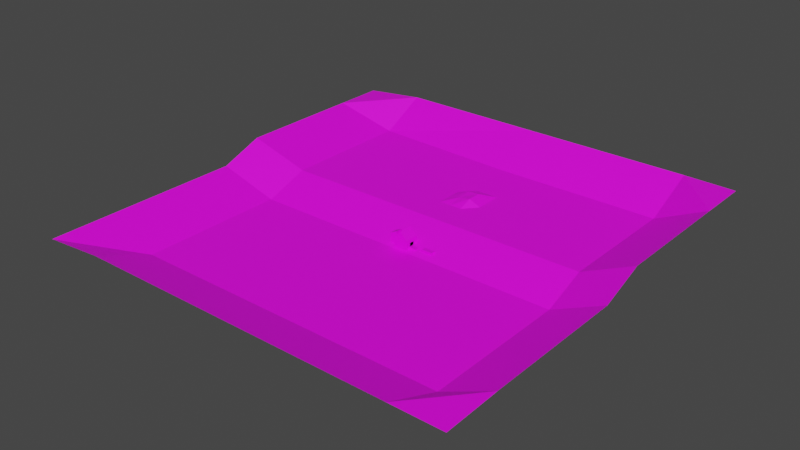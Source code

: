# Source: scenes.blend  (saved by Blender 3.4.6; exported with 4.5.12 LTS)
import bpy
from mathutils import Matrix  # noqa: F401  (used for matrix-valued properties, if any)

bpy.ops.wm.read_factory_settings(use_empty=True)
scene = bpy.context.scene
scene.name = 'Scene'

# ---- collections
col_done = bpy.data.collections.new('done'); scene.collection.children.link(col_done)
col_misc = bpy.data.collections.new('misc'); scene.collection.children.link(col_misc)

# ---- images (referenced by path relative to the original .blend; pixels are not part of the script)
import os
ASSET_DIR = os.environ.get("B2B_ASSET_DIR", "")  # directory of the original .blend (textures are referenced by path, not embedded)
HERE = os.path.dirname(os.path.abspath(__file__))  # packed textures are extracted next to this script under _unpacked/

def load_image(name, relpath, width, height, colorspace="sRGB"):
    """Load a texture the original file referenced (path relative to the .blend, or extracted next to this script)."""
    p = next((c for c in (os.path.join(HERE, relpath), os.path.join(ASSET_DIR, relpath)) if relpath and os.path.exists(c)), "")
    if p:
        img = bpy.data.images.load(p, check_existing=True)
        img.name = name
    else:  # same state as the original file: an image datablock whose file is absent (Cycles renders it pink)
        img = bpy.data.images.new(name, width, height)
        img.source = "FILE"
        img.filepath = "//" + (relpath or name)
    img.colorspace_settings.name = colorspace
    return img
img_atlas_png = load_image('atlas.png', 'atlas.png', 1024, 1024, 'sRGB')

# ---- materials (node trees are filled in below, after node groups)
mat_atlas = bpy.data.materials.new('atlas')
mat_atlas.use_transparent_shadow = False

# ---- material node trees
mat_atlas.use_nodes = True; mat_atlas.node_tree.nodes.clear()
_N = mat_atlas.node_tree.nodes; _L = mat_atlas.node_tree.links
n0 = _N.new('ShaderNodeBsdfPrincipled'); n0.name = 'Principled BSDF'; n0.location = (10, 300)
n0.distribution = 'GGX'
n0.subsurface_method = 'RANDOM_WALK_SKIN'
n0.inputs[3].default_value = 1.45
n0.inputs[27].default_value = (0.0, 0.0, 0.0, 1.0)
n0.inputs[28].default_value = 1.0
n1 = _N.new('ShaderNodeOutputMaterial'); n1.name = 'Material Output'; n1.location = (300, 300)
n2 = _N.new('ShaderNodeTexImage'); n2.name = 'Image Texture'; n2.location = (-280, 280)
n2.image = img_atlas_png
n2.interpolation = 'Closest'
_L.new(n0.outputs[0], n1.inputs[0])
_L.new(n2.outputs[0], n0.inputs[0])
n1.is_active_output = True

# ---- world
world_world = bpy.data.worlds.new('World'); scene.world = world_world
world_world.use_nodes = True; world_world.node_tree.nodes.clear()
_N = world_world.node_tree.nodes; _L = world_world.node_tree.links
n0 = _N.new('ShaderNodeOutputWorld'); n0.name = 'World Output'; n0.location = (300, 300)
n1 = _N.new('ShaderNodeBackground'); n1.name = 'Background'; n1.location = (10, 300)
n1.inputs[0].default_value = (0.05088, 0.05088, 0.05088, 1.0)
_L.new(n1.outputs[0], n0.inputs[0])
n0.is_active_output = True
world_world.color = (0.05088, 0.05088, 0.05088)
world_world.use_sun_shadow = False
world_world.sun_shadow_jitter_overblur = 0.0

# ---- meshes
me_plane_002 = bpy.data.meshes.new('Plane.002')
me_plane_002.from_pydata([(-62.34, -58.87, 4.931), (58.14, -58.87, 6.314), (-62.34, 59.62, 9.462), (58.14, 59.62, 11.22), (-62.34, 9.586, 9.462), (-5.695, -58.87, 6.314), (58.14, 9.586, 11.22), (-3.41, 59.62, 11.39), (-3.41, 9.586, 4.531), (-62.34, -2.45, 4.931), (58.14, -2.45, 6.687), (-5.695, -2.45, 0.0), (6.479, 59.62, 11.39), (6.479, 9.586, 4.531), (-3.41, 29.79, 4.531), (6.479, 29.79, 4.531), (-3.41, 18.24, 4.531), (6.479, 18.24, 4.531), (-3.41, 22.09, 4.531), (-3.41, 25.94, 4.531), (6.479, 22.09, 4.531), (6.479, 25.94, 4.531), (3.183, 29.79, 4.531), (-0.1139, 29.79, 4.531), (3.183, 18.24, 4.531), (-0.1139, 18.24, 4.531), (-0.1139, 22.09, 5.393), (-0.1139, 25.94, 5.694), (3.183, 22.09, 5.932), (3.183, 25.94, 5.925), (-44.77, 59.62, 11.39), (-45.03, -58.87, 6.314), (-44.77, 9.586, 4.531), (-45.03, -2.45, 0.0), (58.14, 44.99, 11.22), (-62.34, 45.44, 9.462), (-3.41, 44.8, 4.531), (6.479, 44.8, 4.531), (-44.77, 46.68, 4.531), (43.86, -58.87, 6.314), (43.86, -2.45, 0.0), (43.88, 59.62, 11.39), (43.88, 9.586, 4.531), (43.88, 44.96, 4.531), (-62.34, -43.06, 4.931), (58.14, -43.06, 6.687), (-5.695, -43.06, 0.0), (-45.03, -43.06, 0.0), (43.86, -43.06, 0.0), (58.14, 47.5, 11.22), (58.14, 3.568, 8.952), (58.14, -22.76, 6.687), (58.14, 27.29, 11.22)], [], [(43, 34, 49, 3, 41), (38, 36, 7, 30), (33, 11, 8, 32), (40, 10, 50, 6, 42), (48, 45, 51, 10, 40), (47, 46, 11, 33), (36, 37, 12, 7), (29, 21, 15, 22), (8, 13, 17, 24, 25, 16), (19, 27, 23, 14), (27, 29, 22, 23), (16, 25, 26, 18), (18, 26, 27, 19), (25, 24, 28, 26), (26, 28, 29, 27), (24, 17, 20, 28), (28, 20, 21, 29), (44, 47, 33, 9), (9, 33, 32, 4), (35, 38, 30, 2), (4, 32, 38, 35), (14, 23, 22, 15, 37, 36), (32, 8, 16, 18, 19, 14, 36, 38), (42, 6, 52, 34, 43), (13, 42, 43, 37, 15, 21, 20, 17), (46, 48, 40, 11), (11, 40, 42, 13, 8), (37, 43, 41, 12), (5, 39, 48, 46), (0, 31, 47, 44), (31, 5, 46, 47), (39, 1, 45, 48)])
_uv = me_plane_002.uv_layers.new(name='UVMap')
_uv.uv.foreach_set('vector', [0.5281, 0.5342, 0.5625, 0.5343, 0.5625, 0.5484, 0.5625, 0.5625, 0.5281, 0.5625, 0.02941, 0.5438, 0.2621, 0.5332, 0.2621, 0.5625, 0.02941, 0.5625, 0.02797, 0.2675, 0.2492, 0.2675, 0.2621, 0.3352, 0.02941, 0.3352, 0.5279, 0.2675, 0.5625, 0.2675, 0.5625, 0.3013, 0.5625, 0.3352, 0.5281, 0.3352, 0.5279, 0.03902, 0.5625, 0.03902, 0.5625, 0.1532, 0.5625, 0.2675, 0.5279, 0.2675, 0.02797, 0.03902, 0.2492, 0.03902, 0.2492, 0.2675, 0.02797, 0.2675, 0.2621, 0.5332, 0.3177, 0.5332, 0.3177, 0.5625, 0.2621, 0.5625, 0.2992, 0.4272, 0.3177, 0.4272, 0.3177, 0.4488, 0.2992, 0.4488, 0.2621, 0.3352, 0.3177, 0.3352, 0.3177, 0.3838, 0.2992, 0.3838, 0.2806, 0.3838, 0.2621, 0.3838, 0.2621, 0.4272, 0.2806, 0.4272, 0.2806, 0.4488, 0.2621, 0.4488, 0.2806, 0.4272, 0.2992, 0.4272, 0.2992, 0.4488, 0.2806, 0.4488, 0.2621, 0.3838, 0.2806, 0.3838, 0.2806, 0.4055, 0.2621, 0.4055, 0.2621, 0.4055, 0.2806, 0.4055, 0.2806, 0.4272, 0.2621, 0.4272, 0.2806, 0.3838, 0.2992, 0.3838, 0.2992, 0.4055, 0.2806, 0.4055, 0.2806, 0.4055, 0.2992, 0.4055, 0.2992, 0.4272, 0.2806, 0.4272, 0.2992, 0.3838, 0.3177, 0.3838, 0.3177, 0.4055, 0.2992, 0.4055, 0.2992, 0.4055, 0.3177, 0.4055, 0.3177, 0.4272, 0.2992, 0.4272, 0.0, 0.03902, 0.02797, 0.03902, 0.02797, 0.2675, 0.0, 0.2675, 0.0, 0.2675, 0.02797, 0.2675, 0.02941, 0.3352, 0.0, 0.3352, 0.0, 0.5369, 0.02941, 0.5438, 0.02941, 0.5625, 0.0, 0.5625, 0.0, 0.3352, 0.02941, 0.3352, 0.02941, 0.5438, 0.0, 0.5369, 0.2621, 0.4488, 0.2806, 0.4488, 0.2992, 0.4488, 0.3177, 0.4488, 0.3177, 0.5332, 0.2621, 0.5332, 0.02941, 0.3352, 0.2621, 0.3352, 0.2621, 0.3838, 0.2621, 0.4055, 0.2621, 0.4272, 0.2621, 0.4488, 0.2621, 0.5332, 0.02941, 0.5438, 0.5281, 0.3352, 0.5625, 0.3352, 0.5625, 0.4348, 0.5625, 0.5343, 0.5281, 0.5342, 0.3177, 0.3352, 0.5281, 0.3352, 0.5281, 0.5342, 0.3177, 0.5332, 0.3177, 0.4488, 0.3177, 0.4272, 0.3177, 0.4055, 0.3177, 0.3838, 0.2492, 0.03902, 0.5279, 0.03902, 0.5279, 0.2675, 0.2492, 0.2675, 0.2492, 0.2675, 0.5279, 0.2675, 0.5281, 0.3352, 0.3177, 0.3352, 0.2621, 0.3352, 0.3177, 0.5332, 0.5281, 0.5342, 0.5281, 0.5625, 0.3177, 0.5625, 0.2492, 0.0, 0.5279, 0.0, 0.5279, 0.03902, 0.2492, 0.03902, 0.0, 0.0, 0.02797, 0.0, 0.02797, 0.03902, 0.0, 0.03902, 0.02797, 0.0, 0.2492, 0.0, 0.2492, 0.03902, 0.02797, 0.03902, 0.5279, 0.0, 0.5625, 0.0, 0.5625, 0.03902, 0.5279, 0.03902])
me_plane_002.materials.append(mat_atlas)
me_plane_002.update()
me_plane = bpy.data.meshes.new('Plane')
me_plane.from_pydata([(-1.0, -0.4774, 0.0), (1.0, -0.4774, 0.0), (-1.0, 0.7224, 0.0), (1.0, 0.7224, 0.0)], [], [(0, 1, 3, 2)])
_uv = me_plane.uv_layers.new(name='UVMap')
_uv.uv.foreach_set('vector', [0.0, 0.9375, 0.125, 0.9375, 0.125, 1.0, 0.0, 1.0])
me_plane.materials.append(mat_atlas)
me_plane.update()
me_circle_001 = bpy.data.meshes.new('Circle.001')
me_circle_001.from_pydata([(0.0, 0.0, -1.0), (-0.866, 0.0, -0.5), (-0.866, 0.0, 0.5), (0.0, 0.0, 1.0), (0.866, 0.0, 0.5), (0.866, 0.0, -0.5), (-0.866, 0.7, -0.5), (0.0, 0.7, -1.0), (-0.866, 0.7, 0.5), (0.0, 0.7, 1.0), (0.866, 0.7, 0.5), (0.866, 0.7, -0.5)], [], [(1, 0, 5, 4, 3, 2), (6, 8, 9, 10, 11, 7), (2, 3, 9, 8), (0, 1, 6, 7), (5, 0, 7, 11), (3, 4, 10, 9), (1, 2, 8, 6), (4, 5, 11, 10)])
_uv = me_circle_001.uv_layers.new(name='UVMap')
_uv.uv.foreach_set('vector', [0.1252, 0.9251, 0.1329, 0.9207, 0.1405, 0.9251, 0.1405, 0.934, 0.1329, 0.9384, 0.1252, 0.934, 0.1252, 0.9251, 0.1252, 0.934, 0.1329, 0.9384, 0.1405, 0.934, 0.1405, 0.9251, 0.1329, 0.9207, 0.1322, 0.9363, 0.1326, 0.9363, 0.1326, 0.9367, 0.1322, 0.9367, 0.1326, 0.9363, 0.1322, 0.9363, 0.1322, 0.9367, 0.1326, 0.9367, 0.133, 0.9363, 0.1326, 0.9363, 0.1326, 0.9367, 0.133, 0.9367, 0.1326, 0.9363, 0.133, 0.9363, 0.133, 0.9367, 0.1326, 0.9367, 0.1324, 0.9362, 0.1324, 0.9367, 0.1328, 0.9367, 0.1328, 0.9362, 0.1324, 0.9367, 0.1324, 0.9362, 0.1328, 0.9362, 0.1328, 0.9367])
me_circle_001.materials.append(mat_atlas)
me_circle_001.update()
me_plane_003 = bpy.data.meshes.new('Plane.003')
me_plane_003.from_pydata([(-2.0, -2.0, 0.0), (2.0, -2.0, 0.0), (-2.0, 2.0, 0.0), (2.0, 2.0, 0.0), (-4.0, -1.0, 0.0), (-4.0, 1.0, 0.0), (-2.0, 2.0, 0.0), (-2.0, -2.0, 0.0), (-2.0, 2.0, 3.0), (-2.0, -2.0, 3.0), (2.0, -2.0, 3.0), (2.0, 2.0, 3.0), (0.0, -2.0, 5.0), (0.0, 2.0, 5.0), (-2.0, -1.0, 0.0), (-2.0, 1.0, 0.0), (-2.0, -1.0, 4.0), (-4.0, -1.0, 3.0), (-2.0, 1.0, 4.0), (-4.0, 1.0, 3.0)], [(6, 7)], [(12, 10, 11, 13), (1, 3, 11, 10), (2, 0, 9, 8), (3, 2, 8, 13, 11), (0, 1, 10, 12, 9), (9, 12, 13, 8), (17, 16, 18, 19), (4, 17, 19, 5), (14, 16, 17, 4), (15, 18, 16, 14), (5, 19, 18, 15)])
_uv = me_plane_003.uv_layers.new(name='UVMap')
_uv.uv.foreach_set('vector', [0.625, 1.0, 0.625, 0.9375, 0.6875, 0.9375, 0.6875, 1.0, 0.8125, 0.875, 0.875, 0.875, 0.875, 0.9375, 0.8125, 0.9375, 0.875, 0.875, 0.8125, 0.875, 0.8125, 0.9375, 0.875, 0.9375, 0.9993, 0.8756, 0.876, 0.8756, 0.876, 0.9467, 0.9377, 0.9965, 0.9993, 0.9467, 0.876, 0.8756, 0.9993, 0.8756, 0.9993, 0.9467, 0.9377, 0.9965, 0.876, 0.9467, 0.6875, 0.9375, 0.6875, 1.0, 0.625, 1.0, 0.625, 0.9375, 0.6875, 0.9375, 0.6875, 1.0, 0.625, 1.0, 0.625, 0.9375, 0.75, 0.875, 0.75, 0.9375, 0.7969, 0.9375, 0.7969, 0.875, 0.9368, 0.8751, 0.9368, 1.0, 0.8749, 0.9439, 0.8749, 0.8751, 0.7969, 0.875, 0.7969, 0.9375, 0.75, 0.9375, 0.75, 0.875, 0.8749, 0.8751, 0.8749, 0.9439, 0.9368, 1.0, 0.9368, 0.8751])
me_plane_003.materials.append(mat_atlas)
me_plane_003.update()
me_plane_001 = bpy.data.meshes.new('Plane.001')
me_plane_001.from_pydata([(-1.271, -0.6354, 0.4329), (-0.9012, -0.6354, 0.8402), (-0.2865, -0.6354, 1.402), (2.681, -0.6354, 1.402), (2.779, -0.6354, 0.8628), (2.779, -0.6354, -0.2873), (-1.821, -0.6354, -0.2873), (-1.821, -0.6354, 0.08222), (-1.632, -0.6354, 0.2557), (-1.632, -0.6354, -0.2873), (-1.271, -0.6354, -0.2873), (-0.2865, -0.6354, -0.2873), (2.681, -0.6354, -0.2873), (-1.271, 0.6354, 0.4329), (-0.9012, 0.6354, 0.8402), (-0.2865, 0.6354, 1.402), (2.681, 0.6354, 1.402), (2.779, 0.6354, 0.8628), (2.779, 0.6354, -0.2873), (-1.821, 0.6354, -0.2873), (-1.821, 0.6354, 0.08222), (-1.632, 0.6354, 0.2557), (-1.632, 0.6354, -0.2873), (-1.271, 0.6354, -0.2873), (-0.2865, 0.6354, -0.2873), (2.681, 0.6354, -0.2873)], [], [(1, 0, 10, 11, 2), (0, 8, 9, 10), (7, 6, 9, 8), (3, 2, 11, 12), (4, 3, 12, 5), (14, 15, 24, 23, 13), (13, 23, 22, 21), (20, 21, 22, 19), (16, 25, 24, 15), (17, 18, 25, 16), (5, 18, 17, 4), (12, 25, 18, 5), (7, 20, 19, 6), (11, 24, 25, 12), (8, 21, 20, 7), (10, 23, 24, 11), (0, 13, 21, 8), (1, 14, 13, 0), (9, 22, 23, 10), (2, 15, 14, 1), (6, 19, 22, 9), (3, 16, 15, 2), (4, 17, 16, 3)])
_uv = me_plane_001.uv_layers.new(name='UVMap')
_uv.uv.foreach_set('vector', [0.1737, 0.918, 0.1614, 0.9039, 0.1614, 0.879, 0.1941, 0.879, 0.1941, 0.9375, 0.1614, 0.9039, 0.1494, 0.8978, 0.1494, 0.879, 0.1614, 0.879, 0.1431, 0.8918, 0.1431, 0.879, 0.1494, 0.879, 0.1494, 0.8978, 0.2929, 0.9375, 0.1941, 0.9375, 0.1941, 0.879, 0.2929, 0.879, 0.2962, 0.9188, 0.2929, 0.9375, 0.2929, 0.879, 0.2962, 0.879, 0.1739, 0.9176, 0.1943, 0.9375, 0.1943, 0.8776, 0.1616, 0.8776, 0.1616, 0.9032, 0.1616, 0.9032, 0.1616, 0.8776, 0.1496, 0.8776, 0.1496, 0.8969, 0.1433, 0.8907, 0.1496, 0.8969, 0.1496, 0.8776, 0.1433, 0.8776, 0.293, 0.9375, 0.293, 0.8776, 0.1943, 0.8776, 0.1943, 0.9375, 0.2962, 0.9184, 0.2962, 0.8776, 0.293, 0.8776, 0.293, 0.9375, 0.3124, 0.9706, 0.3124, 0.9376, 0.2925, 0.9376, 0.2925, 0.9706, 0.1796, 0.0007067, 0.1796, 0.0007067, 0.1796, 0.0, 0.1796, 0.0, 0.1497, 0.9706, 0.1497, 0.9376, 0.1407, 0.9376, 0.1407, 0.9706, 0.2996, 0.9158, 0.3107, 0.9158, 0.3107, 0.8899, 0.2996, 0.8899, 0.1559, 0.9372, 0.1559, 0.9046, 0.1497, 0.8944, 0.1497, 0.9372, 0.2996, 0.9245, 0.3107, 0.9245, 0.3107, 0.9158, 0.2996, 0.9158, 0.1581, 0.9372, 0.1581, 0.9083, 0.1559, 0.9046, 0.1559, 0.9372, 0.1759, 0.9706, 0.1759, 0.9376, 0.1603, 0.9376, 0.1603, 0.9706, 0.2996, 0.9276, 0.3107, 0.9276, 0.3107, 0.9245, 0.2996, 0.9245, 0.1882, 0.9706, 0.1882, 0.9376, 0.1759, 0.9376, 0.1759, 0.9706, 0.2996, 0.9293, 0.3107, 0.9293, 0.3107, 0.9276, 0.2996, 0.9276, 0.2869, 0.9706, 0.2869, 0.9376, 0.1882, 0.9376, 0.1882, 0.9706, 0.2925, 0.9706, 0.2925, 0.9376, 0.2869, 0.9376, 0.2869, 0.9706])
me_plane_001.materials.append(mat_atlas)
me_plane_001.update()
me_cylinder = bpy.data.meshes.new('Cylinder')
me_cylinder.from_pydata([(0.0, 1.0, 0.0), (0.0, 1.0, 0.4), (0.7818, 0.6235, 0.0), (0.7818, 0.6235, 0.4), (0.9749, -0.2225, 0.0), (0.9749, -0.2225, 0.4), (0.4339, -0.901, 0.0), (0.4339, -0.901, 0.4), (-0.4339, -0.901, 0.0), (-0.4339, -0.901, 0.4), (-0.9749, -0.2225, 0.0), (-0.9749, -0.2225, 0.4), (-0.7818, 0.6235, 0.0), (-0.7818, 0.6235, 0.4), (0.0, 1.0, -0.03196), (0.0, 1.0, 0.368), (0.7818, 0.6235, -0.03196), (0.7818, 0.6235, 0.368), (0.9749, -0.2225, -0.03196), (0.9749, -0.2225, 0.368), (0.4339, -0.901, -0.03196), (0.4339, -0.901, 0.368), (-0.4339, -0.901, -0.03196), (-0.4339, -0.901, 0.368), (-0.9749, -0.2225, -0.03196), (-0.9749, -0.2225, 0.368), (-0.7818, 0.6235, -0.03196), (-0.7818, 0.6235, 0.368)], [], [(0, 1, 3, 2), (2, 3, 5, 4), (4, 5, 7, 6), (6, 7, 9, 8), (8, 9, 11, 10), (10, 11, 13, 12), (12, 13, 1, 0), (14, 16, 17, 15), (16, 18, 19, 17), (18, 20, 21, 19), (20, 22, 23, 21), (22, 24, 25, 23), (24, 26, 27, 25), (26, 14, 15, 27)])
_uv = me_cylinder.uv_layers.new(name='UVMap')
_uv.uv.foreach_set('vector', [0.3749, 0.9436, 0.3749, 0.9677, 0.366, 0.9677, 0.366, 0.9436, 0.366, 0.9436, 0.366, 0.9677, 0.3571, 0.9677, 0.3571, 0.9436, 0.3571, 0.9436, 0.3571, 0.9677, 0.3482, 0.9677, 0.3482, 0.9436, 0.3482, 0.9436, 0.3482, 0.9677, 0.3393, 0.9677, 0.3393, 0.9436, 0.3393, 0.9436, 0.3393, 0.9677, 0.3304, 0.9677, 0.3304, 0.9436, 0.3304, 0.9436, 0.3304, 0.9677, 0.3215, 0.9677, 0.3215, 0.9436, 0.3215, 0.9436, 0.3215, 0.9677, 0.3126, 0.9677, 0.3126, 0.9436, 0.3749, 0.9436, 0.366, 0.9436, 0.366, 0.9677, 0.3749, 0.9677, 0.366, 0.9436, 0.3571, 0.9436, 0.3571, 0.9677, 0.366, 0.9677, 0.3571, 0.9436, 0.3482, 0.9436, 0.3482, 0.9677, 0.3571, 0.9677, 0.3482, 0.9436, 0.3393, 0.9436, 0.3393, 0.9677, 0.3482, 0.9677, 0.3393, 0.9436, 0.3304, 0.9436, 0.3304, 0.9677, 0.3393, 0.9677, 0.3304, 0.9436, 0.3215, 0.9436, 0.3215, 0.9677, 0.3304, 0.9677, 0.3215, 0.9436, 0.3126, 0.9436, 0.3126, 0.9677, 0.3215, 0.9677])
me_cylinder.materials.append(mat_atlas)
me_cylinder.update()
me_cube_001 = bpy.data.meshes.new('Cube.001')
me_cube_001.from_pydata([(-1.0, -1.0, -1.0), (-1.0, -1.0, 1.0), (-1.0, 1.0, -1.0), (-1.0, 1.0, 1.0), (1.0, -1.0, -1.0), (1.0, -1.0, 1.0), (1.0, 1.0, -1.0), (1.0, 1.0, 1.0)], [], [(0, 1, 3, 2), (2, 3, 7, 6), (6, 7, 5, 4), (4, 5, 1, 0), (2, 6, 4, 0), (7, 3, 1, 5)])
_uv = me_cube_001.uv_layers.new(name='UVMap')
_uv.uv.foreach_set('vector', [0.0, 0.8125, 0.125, 0.8125, 0.125, 0.9375, 0.0, 0.9375, 0.0, 0.9375, 0.125, 0.9375, 0.125, 0.8125, 0.0, 0.8125, 0.0, 0.8125, 0.125, 0.8125, 0.125, 0.9375, 0.0, 0.9375, 0.0, 0.9375, 0.125, 0.9375, 0.125, 0.8125, 0.0, 0.8125, 0.125, 0.8125, 0.0, 0.8125, 0.0, 0.9375, 0.125, 0.9375, 0.125, 0.8125, 0.0, 0.8125, 0.0, 0.9375, 0.125, 0.9375])
me_cube_001.materials.append(mat_atlas)
me_cube_001.update()
me_plane_004 = bpy.data.meshes.new('Plane.004')
me_plane_004.from_pydata([(-0.2308, -1.0, 0.0), (0.2308, -1.0, 0.0), (0.0, 1.0, 0.0)], [], [(0, 1, 2)])
_uv = me_plane_004.uv_layers.new(name='UVMap')
_uv.uv.foreach_set('vector', [0.02638, 0.9936, 0.01189, 0.9936, 0.01937, 0.9803])
me_plane_004.materials.append(mat_atlas)
me_plane_004.update()
me_cube = bpy.data.meshes.new('Cube')
me_cube.from_pydata([(-1.0, -1.0, 0.0), (-1.0, -1.0, 2.0), (-1.0, 1.0, 0.0), (-1.0, 1.0, 2.0), (1.0, -1.0, 0.0), (1.0, -1.0, 2.0), (1.0, 1.0, 0.0), (1.0, 1.0, 2.0)], [], [(0, 1, 3, 2), (2, 3, 7, 6), (6, 7, 5, 4), (4, 5, 1, 0), (7, 3, 1, 5)])
_uv = me_cube.uv_layers.new(name='UVMap')
_uv.uv.foreach_set('vector', [0.5004, 0.6879, 0.5004, 0.7496, 0.5621, 0.7496, 0.5621, 0.6879, 0.5004, 0.6879, 0.5004, 0.7496, 0.5621, 0.7496, 0.5621, 0.6879, 0.5621, 0.6879, 0.5621, 0.7496, 0.5004, 0.7496, 0.5004, 0.6879, 0.5621, 0.6879, 0.5621, 0.7496, 0.5004, 0.7496, 0.5004, 0.6879, 0.5621, 0.7496, 0.5004, 0.7496, 0.5004, 0.6879, 0.5621, 0.6879])
me_cube.materials.append(mat_atlas)
me_cube.update()
me_plane_005 = bpy.data.meshes.new('Plane.005')
me_plane_005.from_pydata([(0.0, -0.7, 0.0), (2.0, -0.7, 0.0), (0.0, -0.7, 2.0), (2.0, -0.7, 2.0), (0.0, -0.7, 1.559), (0.0, -0.7, 1.24), (0.6667, -0.7, 0.0), (1.333, -0.7, 0.0), (2.0, -0.7, 1.24), (2.0, -0.7, 1.559), (1.333, -0.7, 2.0), (0.6667, -0.7, 2.0), (0.6667, -0.7, 1.24), (0.8146, -0.7, 1.559), (1.333, -0.7, 1.24), (1.185, -0.7, 1.559), (0.0, 0.7, 1.24), (0.0, 0.7, -5.96e-08), (1.333, 0.7, -5.96e-08), (2.0, 0.7, -5.96e-08), (2.0, 0.7, 1.559), (2.0, 0.7, 2.0), (0.6667, 0.7, 2.0), (0.0, 0.7, 2.0), (0.0, 0.7, 1.559), (0.6667, 0.7, -5.96e-08), (2.0, 0.7, 1.24), (1.333, 0.7, 2.0), (0.8146, 0.7, 1.559), (0.6667, 0.7, 1.24), (1.185, 0.7, 1.559), (1.333, 0.7, 1.24)], [], [(15, 9, 3, 10), (4, 13, 11, 2), (13, 15, 10, 11), (0, 6, 12, 5), (5, 12, 13, 4), (7, 1, 8, 14), (14, 8, 9, 15), (30, 27, 21, 20), (24, 23, 22, 28), (28, 22, 27, 30), (17, 16, 29, 25), (16, 24, 28, 29), (18, 31, 26, 19), (31, 30, 20, 26), (14, 31, 18, 7), (8, 26, 20, 9), (7, 18, 19, 1), (15, 30, 31, 14), (3, 21, 27, 10), (9, 20, 21, 3), (10, 27, 22, 11), (11, 22, 23, 2), (2, 23, 24, 4), (13, 28, 30, 15), (6, 25, 29, 12), (4, 24, 16, 5), (12, 29, 28, 13), (0, 17, 25, 6), (1, 19, 26, 8), (5, 16, 17, 0)])
_uv = me_plane_005.uv_layers.new(name='UVMap')
_uv.uv.foreach_set('vector', [0.2245, 0.6737, 0.25, 0.6737, 0.25, 0.6875, 0.2292, 0.6875, 0.1875, 0.6737, 0.213, 0.6737, 0.2083, 0.6875, 0.1875, 0.6875, 0.213, 0.6737, 0.2245, 0.6737, 0.2292, 0.6875, 0.2083, 0.6875, 0.1875, 0.625, 0.2083, 0.625, 0.2083, 0.6637, 0.1875, 0.6637, 0.1875, 0.6637, 0.2083, 0.6637, 0.213, 0.6737, 0.1875, 0.6737, 0.2292, 0.625, 0.25, 0.625, 0.25, 0.6637, 0.2292, 0.6637, 0.2292, 0.6637, 0.25, 0.6637, 0.25, 0.6737, 0.2245, 0.6737, 0.2245, 0.6737, 0.2292, 0.6875, 0.25, 0.6875, 0.25, 0.6737, 0.1875, 0.6737, 0.1875, 0.6875, 0.2083, 0.6875, 0.213, 0.6737, 0.213, 0.6737, 0.2083, 0.6875, 0.2292, 0.6875, 0.2245, 0.6737, 0.1875, 0.625, 0.1875, 0.6637, 0.2083, 0.6637, 0.2083, 0.625, 0.1875, 0.6637, 0.1875, 0.6737, 0.213, 0.6737, 0.2083, 0.6637, 0.2292, 0.625, 0.2292, 0.6637, 0.25, 0.6637, 0.25, 0.625, 0.2292, 0.6637, 0.2245, 0.6737, 0.25, 0.6737, 0.25, 0.6637, 0.2292, 0.6637, 0.2292, 0.6637, 0.2292, 0.625, 0.2292, 0.625, 0.25, 0.6637, 0.25, 0.6637, 0.25, 0.6737, 0.25, 0.6737, 0.2292, 0.625, 0.2292, 0.625, 0.25, 0.625, 0.25, 0.625, 0.2245, 0.6737, 0.2245, 0.6737, 0.2292, 0.6637, 0.2292, 0.6637, 0.3126, 0.6254, 0.3126, 0.6874, 0.2918, 0.6874, 0.2918, 0.6254, 0.25, 0.6737, 0.25, 0.6737, 0.25, 0.6875, 0.25, 0.6875, 0.2918, 0.6254, 0.2918, 0.6874, 0.2709, 0.6874, 0.2709, 0.6254, 0.2709, 0.6254, 0.2709, 0.6874, 0.2501, 0.6874, 0.2501, 0.6254, 0.1875, 0.6875, 0.1875, 0.6875, 0.1875, 0.6737, 0.1875, 0.6737, 0.213, 0.6737, 0.213, 0.6737, 0.2245, 0.6737, 0.2245, 0.6737, 0.2083, 0.625, 0.2083, 0.625, 0.2083, 0.6637, 0.2083, 0.6637, 0.1875, 0.6737, 0.1875, 0.6737, 0.1875, 0.6637, 0.1875, 0.6637, 0.2083, 0.6637, 0.2083, 0.6637, 0.213, 0.6737, 0.213, 0.6737, 0.1875, 0.625, 0.1875, 0.625, 0.2083, 0.625, 0.2083, 0.625, 0.25, 0.625, 0.25, 0.625, 0.25, 0.6637, 0.25, 0.6637, 0.1875, 0.6637, 0.1875, 0.6637, 0.1875, 0.625, 0.1875, 0.625])
me_plane_005.materials.append(mat_atlas)
me_plane_005.update()
me_plane_006 = bpy.data.meshes.new('Plane.006')
me_plane_006.from_pydata([(5.364e-07, -0.7, -1.192e-07), (2.0, -0.7, -1.192e-07), (5.364e-07, -0.7, 0.6416), (2.0, -0.7, 2.0), (5.364e-07, 0.7, 0.6416), (5.364e-07, 0.7, -1.192e-07), (2.0, 0.7, -1.192e-07), (2.0, 0.7, 2.0)], [], [(0, 1, 3, 2), (5, 4, 7, 6), (1, 6, 7, 3), (2, 4, 5, 0), (3, 7, 4, 2), (0, 5, 6, 1)])
_uv = me_plane_006.uv_layers.new(name='UVMap')
_uv.uv.foreach_set('vector', [0.1252, 0.6252, 0.1873, 0.6252, 0.1873, 0.6873, 0.1252, 0.6451, 0.1252, 0.6252, 0.1252, 0.6451, 0.1873, 0.6873, 0.1873, 0.6252, 0.1873, 0.6252, 0.1873, 0.6252, 0.1873, 0.6873, 0.1873, 0.6873, 0.1252, 0.6451, 0.1252, 0.6451, 0.1252, 0.6252, 0.1252, 0.6252, 0.3124, 0.625, 0.3124, 0.6875, 0.2501, 0.6875, 0.2501, 0.625, 0.1252, 0.6252, 0.1252, 0.6252, 0.1873, 0.6252, 0.1873, 0.6252])
me_plane_006.materials.append(mat_atlas)
me_plane_006.update()

# ---- objects
ob_ground = bpy.data.objects.new('Ground', me_plane_002)
ob_letter = bpy.data.objects.new('Letter', me_plane)
ob_wheel = bpy.data.objects.new('Wheel', me_circle_001)
ob_house1 = bpy.data.objects.new('House1', me_plane_003)
ob_truck = bpy.data.objects.new('Truck', me_plane_001)
ob_collect = bpy.data.objects.new('Collect', me_cylinder)
ob_deliverybox = bpy.data.objects.new('DeliveryBox', me_cube_001)
ob_arrow = bpy.data.objects.new('Arrow', me_plane_004)
ob_cube = bpy.data.objects.new('Cube', me_cube)
ob_stonebridge_cont = bpy.data.objects.new('StoneBridge_cont', me_plane_005)
ob_bridgeramp = bpy.data.objects.new('BridgeRamp', me_plane_006)
ob_truck_canvas = bpy.data.objects.new('Truck_canvas', None)

# ---- transforms, parenting, visibility, modifiers, constraints
ob_ground.location = (0.0, 0.0, 0.0)
ob_letter.location = (0.0, 0.0, 0.0)
ob_wheel.location = (0.0, 0.0, 0.0)
ob_house1.location = (0.0, 0.0, 0.0)
ob_truck.location = (6.0, 0.0, 0.0)
ob_collect.location = (0.0, 0.0, 0.0)
ob_deliverybox.location = (3.0, 0.0, 0.0)
ob_arrow.location = (0.0, 0.0, 0.0)
ob_cube.location = (0.0, 0.0, 0.0)
ob_stonebridge_cont.location = (0.0, 0.0, 0.0)
ob_bridgeramp.location = (0.0, 0.0, 0.0)
ob_truck_canvas.location = (6.0, 0.0, 0.5)
ob_truck_canvas.rotation_euler = (1.571, -0.0, -0.0)
ob_truck_canvas.empty_display_type = 'IMAGE'
ob_truck_canvas.empty_display_size = 5.0
ob_truck_canvas.empty_image_depth = 'BACK'
ob_truck_canvas.show_empty_image_perspective = False
ob_truck_canvas.empty_image_side = 'FRONT'
ob_truck_canvas.hide_render = True

# ---- collection membership
scene.collection.objects.link(ob_ground)
col_done.objects.link(ob_letter)
col_done.objects.link(ob_wheel)
col_done.objects.link(ob_house1)
col_done.objects.link(ob_truck)
col_done.objects.link(ob_collect)
col_done.objects.link(ob_deliverybox)
col_done.objects.link(ob_arrow)
col_done.objects.link(ob_cube)
col_done.objects.link(ob_stonebridge_cont)
col_done.objects.link(ob_bridgeramp)
col_misc.objects.link(ob_truck_canvas)

# ---- scene / render settings (as saved in the file)
scene.frame_start = 1; scene.frame_end = 250; scene.frame_set(1)
scene.render.engine = 'BLENDER_EEVEE_NEXT'
scene.cycles.sampling_pattern = 'TABULATED_SOBOL'
scene.cycles.use_light_tree = False
scene.view_settings.view_transform = 'Filmic'
bpy.context.view_layer.update()

# ---- added for rendering (the .blend has no active camera and no usable light): camera, sun
cam_auto = bpy.data.cameras.new('AutoCamera')
cam_auto.lens = 50.0
cam_auto.sensor_width = 36.0
cam_auto.clip_end = 2751.2
ob_auto_camera = bpy.data.objects.new('AutoCamera', cam_auto)
scene.collection.objects.link(ob_auto_camera)
ob_auto_camera.location = (154.666, -187.744, 130.608)
ob_auto_camera.rotation_euler = (1.09748, -7.21219e-08, 0.694738)
scene.camera = ob_auto_camera
light_auto_sun = bpy.data.lights.new('AutoSun', 'SUN')
light_auto_sun.energy = 3.0
light_auto_sun.angle = 0.0523599
ob_auto_sun = bpy.data.objects.new('AutoSun', light_auto_sun)
scene.collection.objects.link(ob_auto_sun)
ob_auto_sun.rotation_euler = (0.872665, 0.174533, 0.523599)
bpy.context.view_layer.update()

